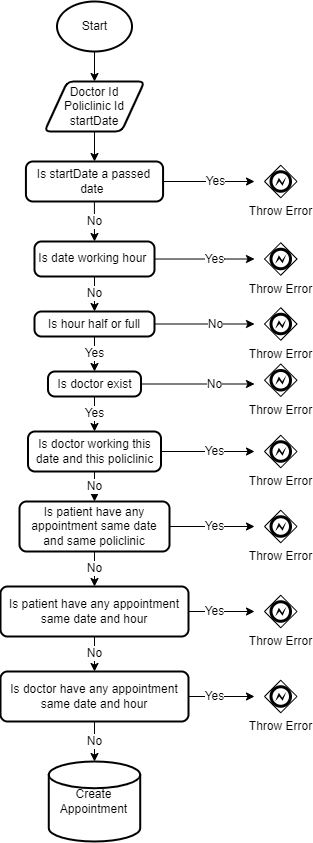

The diagram above was exported from draw.io. Its source (the exported page's mxGraphModel, read from the mxfile embedded in the PNG):
<mxGraphModel dx="1422" dy="1834" grid="1" gridSize="10" guides="1" tooltips="1" connect="1" arrows="1" fold="1" page="1" pageScale="1" pageWidth="850" pageHeight="1100" math="0" shadow="0">
  <root>
    <mxCell id="0" />
    <mxCell id="1" parent="0" />
    <mxCell id="hslqFtlBkOC_xz9dmiD3-248" value="Create Appointment" style="strokeWidth=2;html=1;shape=mxgraph.flowchart.database;whiteSpace=wrap;" vertex="1" parent="1">
      <mxGeometry x="354.28" y="700" width="91.43" height="80" as="geometry" />
    </mxCell>
    <mxCell id="hslqFtlBkOC_xz9dmiD3-266" value="No" style="edgeStyle=orthogonalEdgeStyle;rounded=0;orthogonalLoop=1;jettySize=auto;html=1;entryX=0.5;entryY=0;entryDx=0;entryDy=0;fontSize=12;" edge="1" parent="1" source="hslqFtlBkOC_xz9dmiD3-249" target="hslqFtlBkOC_xz9dmiD3-250">
      <mxGeometry relative="1" as="geometry" />
    </mxCell>
    <mxCell id="hslqFtlBkOC_xz9dmiD3-276" style="edgeStyle=orthogonalEdgeStyle;rounded=0;orthogonalLoop=1;jettySize=auto;html=1;fontSize=12;" edge="1" parent="1" source="hslqFtlBkOC_xz9dmiD3-249">
      <mxGeometry relative="1" as="geometry">
        <mxPoint x="560" y="120" as="targetPoint" />
      </mxGeometry>
    </mxCell>
    <mxCell id="hslqFtlBkOC_xz9dmiD3-284" value="Yes" style="edgeLabel;html=1;align=center;verticalAlign=middle;resizable=0;points=[];fontSize=12;" vertex="1" connectable="0" parent="hslqFtlBkOC_xz9dmiD3-276">
      <mxGeometry x="-0.3562" y="2" relative="1" as="geometry">
        <mxPoint x="22" y="2" as="offset" />
      </mxGeometry>
    </mxCell>
    <mxCell id="hslqFtlBkOC_xz9dmiD3-249" value="Is startDate a passed date&amp;nbsp;" style="rounded=1;whiteSpace=wrap;html=1;absoluteArcSize=1;arcSize=14;strokeWidth=2;fontSize=12;" vertex="1" parent="1">
      <mxGeometry x="331.43" y="100" width="137.14" height="40" as="geometry" />
    </mxCell>
    <mxCell id="hslqFtlBkOC_xz9dmiD3-267" value="No" style="edgeStyle=orthogonalEdgeStyle;rounded=0;orthogonalLoop=1;jettySize=auto;html=1;entryX=0.5;entryY=0;entryDx=0;entryDy=0;fontSize=12;" edge="1" parent="1" source="hslqFtlBkOC_xz9dmiD3-250" target="hslqFtlBkOC_xz9dmiD3-251">
      <mxGeometry relative="1" as="geometry" />
    </mxCell>
    <mxCell id="hslqFtlBkOC_xz9dmiD3-277" value="Yes" style="edgeStyle=orthogonalEdgeStyle;rounded=0;orthogonalLoop=1;jettySize=auto;html=1;fontSize=12;" edge="1" parent="1" source="hslqFtlBkOC_xz9dmiD3-250">
      <mxGeometry x="0.2" relative="1" as="geometry">
        <mxPoint x="560.0000000000002" y="197.49999999999977" as="targetPoint" />
        <Array as="points">
          <mxPoint x="530" y="197" />
          <mxPoint x="530" y="197" />
        </Array>
        <mxPoint as="offset" />
      </mxGeometry>
    </mxCell>
    <mxCell id="hslqFtlBkOC_xz9dmiD3-250" value="Is date working hour&amp;nbsp;" style="rounded=1;whiteSpace=wrap;html=1;absoluteArcSize=1;arcSize=14;strokeWidth=2;fontSize=12;" vertex="1" parent="1">
      <mxGeometry x="340" y="180" width="120" height="35" as="geometry" />
    </mxCell>
    <mxCell id="hslqFtlBkOC_xz9dmiD3-268" value="Yes" style="edgeStyle=orthogonalEdgeStyle;rounded=0;orthogonalLoop=1;jettySize=auto;html=1;entryX=0.5;entryY=0;entryDx=0;entryDy=0;fontSize=12;" edge="1" parent="1" source="hslqFtlBkOC_xz9dmiD3-251" target="hslqFtlBkOC_xz9dmiD3-252">
      <mxGeometry relative="1" as="geometry" />
    </mxCell>
    <mxCell id="hslqFtlBkOC_xz9dmiD3-278" style="edgeStyle=orthogonalEdgeStyle;rounded=0;orthogonalLoop=1;jettySize=auto;html=1;fontSize=12;" edge="1" parent="1" source="hslqFtlBkOC_xz9dmiD3-251">
      <mxGeometry relative="1" as="geometry">
        <mxPoint x="560.0000000000002" y="262.5" as="targetPoint" />
      </mxGeometry>
    </mxCell>
    <mxCell id="hslqFtlBkOC_xz9dmiD3-285" value="No" style="edgeLabel;html=1;align=center;verticalAlign=middle;resizable=0;points=[];fontSize=12;" vertex="1" connectable="0" parent="hslqFtlBkOC_xz9dmiD3-278">
      <mxGeometry x="-0.171" relative="1" as="geometry">
        <mxPoint x="19" as="offset" />
      </mxGeometry>
    </mxCell>
    <mxCell id="hslqFtlBkOC_xz9dmiD3-251" value="Is hour half or full" style="rounded=1;whiteSpace=wrap;html=1;absoluteArcSize=1;arcSize=14;strokeWidth=2;fontSize=12;" vertex="1" parent="1">
      <mxGeometry x="340" y="250" width="120" height="25" as="geometry" />
    </mxCell>
    <mxCell id="hslqFtlBkOC_xz9dmiD3-269" value="Yes" style="edgeStyle=orthogonalEdgeStyle;rounded=0;orthogonalLoop=1;jettySize=auto;html=1;entryX=0.5;entryY=0;entryDx=0;entryDy=0;fontSize=12;" edge="1" parent="1" source="hslqFtlBkOC_xz9dmiD3-252" target="hslqFtlBkOC_xz9dmiD3-253">
      <mxGeometry relative="1" as="geometry" />
    </mxCell>
    <mxCell id="hslqFtlBkOC_xz9dmiD3-279" value="No" style="edgeStyle=orthogonalEdgeStyle;rounded=0;orthogonalLoop=1;jettySize=auto;html=1;fontSize=12;" edge="1" parent="1" source="hslqFtlBkOC_xz9dmiD3-252">
      <mxGeometry x="0.2952" relative="1" as="geometry">
        <mxPoint x="560.0000000000002" y="322.5" as="targetPoint" />
        <mxPoint as="offset" />
      </mxGeometry>
    </mxCell>
    <mxCell id="hslqFtlBkOC_xz9dmiD3-252" value="Is doctor exist" style="rounded=1;whiteSpace=wrap;html=1;absoluteArcSize=1;arcSize=14;strokeWidth=2;fontSize=12;" vertex="1" parent="1">
      <mxGeometry x="353.5" y="310" width="93" height="25" as="geometry" />
    </mxCell>
    <mxCell id="hslqFtlBkOC_xz9dmiD3-270" value="No" style="edgeStyle=orthogonalEdgeStyle;rounded=0;orthogonalLoop=1;jettySize=auto;html=1;entryX=0.5;entryY=0;entryDx=0;entryDy=0;fontSize=12;" edge="1" parent="1" source="hslqFtlBkOC_xz9dmiD3-253" target="hslqFtlBkOC_xz9dmiD3-254">
      <mxGeometry relative="1" as="geometry" />
    </mxCell>
    <mxCell id="hslqFtlBkOC_xz9dmiD3-280" value="Yes" style="edgeStyle=orthogonalEdgeStyle;rounded=0;orthogonalLoop=1;jettySize=auto;html=1;fontSize=12;" edge="1" parent="1" source="hslqFtlBkOC_xz9dmiD3-253">
      <mxGeometry x="0.1444" relative="1" as="geometry">
        <mxPoint x="560.0000000000002" y="390" as="targetPoint" />
        <mxPoint as="offset" />
      </mxGeometry>
    </mxCell>
    <mxCell id="hslqFtlBkOC_xz9dmiD3-253" value="Is doctor working this date and this policlinic" style="rounded=1;whiteSpace=wrap;html=1;absoluteArcSize=1;arcSize=14;strokeWidth=2;fontSize=12;" vertex="1" parent="1">
      <mxGeometry x="333.5" y="370" width="133" height="40" as="geometry" />
    </mxCell>
    <mxCell id="hslqFtlBkOC_xz9dmiD3-271" value="No" style="edgeStyle=orthogonalEdgeStyle;rounded=0;orthogonalLoop=1;jettySize=auto;html=1;entryX=0.5;entryY=0;entryDx=0;entryDy=0;fontSize=12;" edge="1" parent="1" source="hslqFtlBkOC_xz9dmiD3-254" target="hslqFtlBkOC_xz9dmiD3-256">
      <mxGeometry relative="1" as="geometry" />
    </mxCell>
    <mxCell id="hslqFtlBkOC_xz9dmiD3-281" value="Yes" style="edgeStyle=orthogonalEdgeStyle;rounded=0;orthogonalLoop=1;jettySize=auto;html=1;fontSize=12;" edge="1" parent="1" source="hslqFtlBkOC_xz9dmiD3-254">
      <mxGeometry x="0.0588" relative="1" as="geometry">
        <mxPoint x="560.0000000000002" y="465" as="targetPoint" />
        <mxPoint as="offset" />
      </mxGeometry>
    </mxCell>
    <mxCell id="hslqFtlBkOC_xz9dmiD3-254" value="Is patient have any appointment same date and same policlinic" style="rounded=1;whiteSpace=wrap;html=1;absoluteArcSize=1;arcSize=14;strokeWidth=2;fontSize=12;" vertex="1" parent="1">
      <mxGeometry x="325" y="440" width="150" height="50" as="geometry" />
    </mxCell>
    <mxCell id="hslqFtlBkOC_xz9dmiD3-273" value="No" style="edgeStyle=orthogonalEdgeStyle;rounded=0;orthogonalLoop=1;jettySize=auto;html=1;entryX=0.5;entryY=0;entryDx=0;entryDy=0;entryPerimeter=0;fontSize=12;" edge="1" parent="1" source="hslqFtlBkOC_xz9dmiD3-255" target="hslqFtlBkOC_xz9dmiD3-248">
      <mxGeometry relative="1" as="geometry" />
    </mxCell>
    <mxCell id="hslqFtlBkOC_xz9dmiD3-283" value="Yes" style="edgeStyle=orthogonalEdgeStyle;rounded=0;orthogonalLoop=1;jettySize=auto;html=1;fontSize=12;" edge="1" parent="1" source="hslqFtlBkOC_xz9dmiD3-255">
      <mxGeometry x="-0.2121" relative="1" as="geometry">
        <mxPoint x="560" y="635" as="targetPoint" />
        <mxPoint as="offset" />
      </mxGeometry>
    </mxCell>
    <mxCell id="hslqFtlBkOC_xz9dmiD3-255" value="Is doctor have any appointment same date and hour" style="rounded=1;whiteSpace=wrap;html=1;absoluteArcSize=1;arcSize=14;strokeWidth=2;fontSize=12;" vertex="1" parent="1">
      <mxGeometry x="306" y="610" width="188" height="50" as="geometry" />
    </mxCell>
    <mxCell id="hslqFtlBkOC_xz9dmiD3-272" value="No" style="edgeStyle=orthogonalEdgeStyle;rounded=0;orthogonalLoop=1;jettySize=auto;html=1;entryX=0.5;entryY=0;entryDx=0;entryDy=0;fontSize=12;" edge="1" parent="1" source="hslqFtlBkOC_xz9dmiD3-256" target="hslqFtlBkOC_xz9dmiD3-255">
      <mxGeometry relative="1" as="geometry" />
    </mxCell>
    <mxCell id="hslqFtlBkOC_xz9dmiD3-282" value="Yes" style="edgeStyle=orthogonalEdgeStyle;rounded=0;orthogonalLoop=1;jettySize=auto;html=1;fontSize=12;" edge="1" parent="1" source="hslqFtlBkOC_xz9dmiD3-256">
      <mxGeometry x="-0.2121" relative="1" as="geometry">
        <mxPoint x="560.0000000000002" y="550" as="targetPoint" />
        <mxPoint as="offset" />
      </mxGeometry>
    </mxCell>
    <mxCell id="hslqFtlBkOC_xz9dmiD3-256" value="Is patient have any appointment same date and hour" style="rounded=1;whiteSpace=wrap;html=1;absoluteArcSize=1;arcSize=14;strokeWidth=2;fontSize=12;" vertex="1" parent="1">
      <mxGeometry x="306" y="525" width="188" height="50" as="geometry" />
    </mxCell>
    <mxCell id="hslqFtlBkOC_xz9dmiD3-265" style="edgeStyle=orthogonalEdgeStyle;rounded=0;orthogonalLoop=1;jettySize=auto;html=1;entryX=0.5;entryY=0;entryDx=0;entryDy=0;fontSize=12;" edge="1" parent="1" source="hslqFtlBkOC_xz9dmiD3-257" target="hslqFtlBkOC_xz9dmiD3-249">
      <mxGeometry relative="1" as="geometry" />
    </mxCell>
    <mxCell id="hslqFtlBkOC_xz9dmiD3-257" value="Doctor Id&lt;br&gt;Policlinic Id&lt;br&gt;startDate" style="shape=parallelogram;html=1;strokeWidth=2;perimeter=parallelogramPerimeter;whiteSpace=wrap;rounded=1;arcSize=12;size=0.23;" vertex="1" parent="1">
      <mxGeometry x="350" y="20" width="100" height="50" as="geometry" />
    </mxCell>
    <mxCell id="hslqFtlBkOC_xz9dmiD3-264" style="edgeStyle=orthogonalEdgeStyle;rounded=0;orthogonalLoop=1;jettySize=auto;html=1;entryX=0.5;entryY=0;entryDx=0;entryDy=0;fontSize=12;" edge="1" parent="1" source="hslqFtlBkOC_xz9dmiD3-258" target="hslqFtlBkOC_xz9dmiD3-257">
      <mxGeometry relative="1" as="geometry" />
    </mxCell>
    <mxCell id="hslqFtlBkOC_xz9dmiD3-258" value="Start" style="strokeWidth=2;html=1;shape=mxgraph.flowchart.start_1;whiteSpace=wrap;" vertex="1" parent="1">
      <mxGeometry x="362.5" y="-60" width="75" height="50" as="geometry" />
    </mxCell>
    <mxCell id="hslqFtlBkOC_xz9dmiD3-295" value="Throw Error" style="points=[[0.25,0.25,0],[0.5,0,0],[0.75,0.25,0],[1,0.5,0],[0.75,0.75,0],[0.5,1,0],[0.25,0.75,0],[0,0.5,0]];shape=mxgraph.bpmn.gateway2;html=1;verticalLabelPosition=bottom;labelBackgroundColor=#ffffff;verticalAlign=top;align=center;perimeter=rhombusPerimeter;outlineConnect=0;outline=end;symbol=error;fontSize=12;" vertex="1" parent="1">
      <mxGeometry x="570" y="103.75" width="32.5" height="32.5" as="geometry" />
    </mxCell>
    <mxCell id="hslqFtlBkOC_xz9dmiD3-299" value="Throw Error" style="points=[[0.25,0.25,0],[0.5,0,0],[0.75,0.25,0],[1,0.5,0],[0.75,0.75,0],[0.5,1,0],[0.25,0.75,0],[0,0.5,0]];shape=mxgraph.bpmn.gateway2;html=1;verticalLabelPosition=bottom;labelBackgroundColor=#ffffff;verticalAlign=top;align=center;perimeter=rhombusPerimeter;outlineConnect=0;outline=end;symbol=error;fontSize=12;" vertex="1" parent="1">
      <mxGeometry x="570" y="181.25" width="32.5" height="32.5" as="geometry" />
    </mxCell>
    <mxCell id="hslqFtlBkOC_xz9dmiD3-300" value="Throw Error" style="points=[[0.25,0.25,0],[0.5,0,0],[0.75,0.25,0],[1,0.5,0],[0.75,0.75,0],[0.5,1,0],[0.25,0.75,0],[0,0.5,0]];shape=mxgraph.bpmn.gateway2;html=1;verticalLabelPosition=bottom;labelBackgroundColor=#ffffff;verticalAlign=top;align=center;perimeter=rhombusPerimeter;outlineConnect=0;outline=end;symbol=error;fontSize=12;" vertex="1" parent="1">
      <mxGeometry x="570" y="246.25" width="32.5" height="32.5" as="geometry" />
    </mxCell>
    <mxCell id="hslqFtlBkOC_xz9dmiD3-301" value="Throw Error" style="points=[[0.25,0.25,0],[0.5,0,0],[0.75,0.25,0],[1,0.5,0],[0.75,0.75,0],[0.5,1,0],[0.25,0.75,0],[0,0.5,0]];shape=mxgraph.bpmn.gateway2;html=1;verticalLabelPosition=bottom;labelBackgroundColor=#ffffff;verticalAlign=top;align=center;perimeter=rhombusPerimeter;outlineConnect=0;outline=end;symbol=error;fontSize=12;" vertex="1" parent="1">
      <mxGeometry x="570" y="302.5" width="32.5" height="32.5" as="geometry" />
    </mxCell>
    <mxCell id="hslqFtlBkOC_xz9dmiD3-302" value="Throw Error" style="points=[[0.25,0.25,0],[0.5,0,0],[0.75,0.25,0],[1,0.5,0],[0.75,0.75,0],[0.5,1,0],[0.25,0.75,0],[0,0.5,0]];shape=mxgraph.bpmn.gateway2;html=1;verticalLabelPosition=bottom;labelBackgroundColor=#ffffff;verticalAlign=top;align=center;perimeter=rhombusPerimeter;outlineConnect=0;outline=end;symbol=error;fontSize=12;" vertex="1" parent="1">
      <mxGeometry x="570" y="373.75" width="32.5" height="32.5" as="geometry" />
    </mxCell>
    <mxCell id="hslqFtlBkOC_xz9dmiD3-303" value="Throw Error" style="points=[[0.25,0.25,0],[0.5,0,0],[0.75,0.25,0],[1,0.5,0],[0.75,0.75,0],[0.5,1,0],[0.25,0.75,0],[0,0.5,0]];shape=mxgraph.bpmn.gateway2;html=1;verticalLabelPosition=bottom;labelBackgroundColor=#ffffff;verticalAlign=top;align=center;perimeter=rhombusPerimeter;outlineConnect=0;outline=end;symbol=error;fontSize=12;" vertex="1" parent="1">
      <mxGeometry x="570" y="448.75" width="32.5" height="32.5" as="geometry" />
    </mxCell>
    <mxCell id="hslqFtlBkOC_xz9dmiD3-304" value="Throw Error" style="points=[[0.25,0.25,0],[0.5,0,0],[0.75,0.25,0],[1,0.5,0],[0.75,0.75,0],[0.5,1,0],[0.25,0.75,0],[0,0.5,0]];shape=mxgraph.bpmn.gateway2;html=1;verticalLabelPosition=bottom;labelBackgroundColor=#ffffff;verticalAlign=top;align=center;perimeter=rhombusPerimeter;outlineConnect=0;outline=end;symbol=error;fontSize=12;" vertex="1" parent="1">
      <mxGeometry x="570" y="533.75" width="32.5" height="32.5" as="geometry" />
    </mxCell>
    <mxCell id="hslqFtlBkOC_xz9dmiD3-305" value="Throw Error" style="points=[[0.25,0.25,0],[0.5,0,0],[0.75,0.25,0],[1,0.5,0],[0.75,0.75,0],[0.5,1,0],[0.25,0.75,0],[0,0.5,0]];shape=mxgraph.bpmn.gateway2;html=1;verticalLabelPosition=bottom;labelBackgroundColor=#ffffff;verticalAlign=top;align=center;perimeter=rhombusPerimeter;outlineConnect=0;outline=end;symbol=error;fontSize=12;" vertex="1" parent="1">
      <mxGeometry x="570" y="618.75" width="32.5" height="32.5" as="geometry" />
    </mxCell>
  </root>
</mxGraphModel>